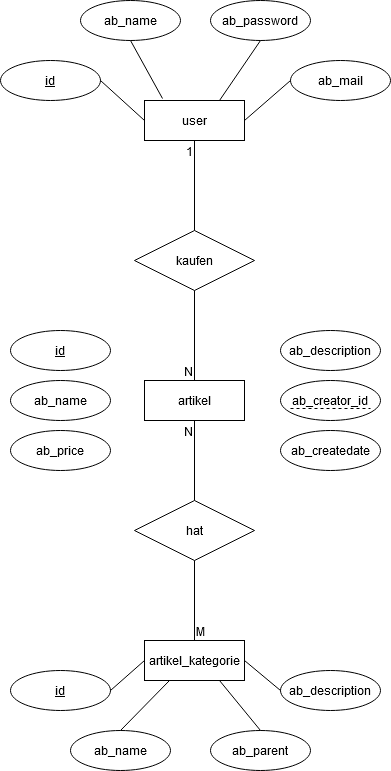

The diagram above was exported from draw.io. Its source (the exported page's mxGraphModel, read from the mxfile embedded in the PNG):
<mxGraphModel dx="1674" dy="726" grid="1" gridSize="10" guides="1" tooltips="1" connect="1" arrows="1" fold="1" page="1" pageScale="1" pageWidth="827" pageHeight="1169" math="0" shadow="0">
  <root>
    <mxCell id="0" />
    <mxCell id="1" parent="0" />
    <mxCell id="EFklvMlEAQQdZlzFkGEN-4" value="user" style="whiteSpace=wrap;html=1;align=center;" vertex="1" parent="1">
      <mxGeometry x="364" y="190" width="100" height="40" as="geometry" />
    </mxCell>
    <mxCell id="EFklvMlEAQQdZlzFkGEN-5" value="artikel" style="whiteSpace=wrap;html=1;align=center;" vertex="1" parent="1">
      <mxGeometry x="364" y="470" width="100" height="40" as="geometry" />
    </mxCell>
    <mxCell id="EFklvMlEAQQdZlzFkGEN-6" value="artikel_kategorie" style="whiteSpace=wrap;html=1;align=center;" vertex="1" parent="1">
      <mxGeometry x="364" y="730" width="100" height="40" as="geometry" />
    </mxCell>
    <mxCell id="EFklvMlEAQQdZlzFkGEN-7" value="&lt;u&gt;id&lt;/u&gt;" style="ellipse;whiteSpace=wrap;html=1;align=center;" vertex="1" parent="1">
      <mxGeometry x="220" y="150" width="100" height="40" as="geometry" />
    </mxCell>
    <mxCell id="EFklvMlEAQQdZlzFkGEN-8" value="ab_name" style="ellipse;whiteSpace=wrap;html=1;align=center;" vertex="1" parent="1">
      <mxGeometry x="300" y="90" width="100" height="40" as="geometry" />
    </mxCell>
    <mxCell id="EFklvMlEAQQdZlzFkGEN-9" value="ab_password" style="ellipse;whiteSpace=wrap;html=1;align=center;" vertex="1" parent="1">
      <mxGeometry x="430" y="90" width="100" height="40" as="geometry" />
    </mxCell>
    <mxCell id="EFklvMlEAQQdZlzFkGEN-10" value="ab_mail" style="ellipse;whiteSpace=wrap;html=1;align=center;" vertex="1" parent="1">
      <mxGeometry x="510" y="150" width="100" height="40" as="geometry" />
    </mxCell>
    <mxCell id="EFklvMlEAQQdZlzFkGEN-13" value="" style="endArrow=none;html=1;rounded=0;exitX=1;exitY=0.5;exitDx=0;exitDy=0;entryX=0;entryY=0.5;entryDx=0;entryDy=0;" edge="1" parent="1" source="EFklvMlEAQQdZlzFkGEN-7" target="EFklvMlEAQQdZlzFkGEN-4">
      <mxGeometry relative="1" as="geometry">
        <mxPoint x="330" y="370" as="sourcePoint" />
        <mxPoint x="350" y="160" as="targetPoint" />
      </mxGeometry>
    </mxCell>
    <mxCell id="EFklvMlEAQQdZlzFkGEN-14" value="" style="endArrow=none;html=1;rounded=0;exitX=0;exitY=0.5;exitDx=0;exitDy=0;entryX=1;entryY=0.5;entryDx=0;entryDy=0;" edge="1" parent="1" source="EFklvMlEAQQdZlzFkGEN-10" target="EFklvMlEAQQdZlzFkGEN-4">
      <mxGeometry relative="1" as="geometry">
        <mxPoint x="330" y="370" as="sourcePoint" />
        <mxPoint x="490" y="370" as="targetPoint" />
      </mxGeometry>
    </mxCell>
    <mxCell id="EFklvMlEAQQdZlzFkGEN-15" value="" style="endArrow=none;html=1;rounded=0;exitX=0.5;exitY=1;exitDx=0;exitDy=0;entryX=0.18;entryY=-0.05;entryDx=0;entryDy=0;entryPerimeter=0;" edge="1" parent="1" source="EFklvMlEAQQdZlzFkGEN-8" target="EFklvMlEAQQdZlzFkGEN-4">
      <mxGeometry relative="1" as="geometry">
        <mxPoint x="310" y="370" as="sourcePoint" />
        <mxPoint x="470" y="370" as="targetPoint" />
      </mxGeometry>
    </mxCell>
    <mxCell id="EFklvMlEAQQdZlzFkGEN-16" value="" style="endArrow=none;html=1;rounded=0;exitX=0.5;exitY=1;exitDx=0;exitDy=0;entryX=0.75;entryY=0;entryDx=0;entryDy=0;" edge="1" parent="1" source="EFklvMlEAQQdZlzFkGEN-9" target="EFklvMlEAQQdZlzFkGEN-4">
      <mxGeometry relative="1" as="geometry">
        <mxPoint x="430" y="160" as="sourcePoint" />
        <mxPoint x="590" y="160" as="targetPoint" />
      </mxGeometry>
    </mxCell>
    <mxCell id="EFklvMlEAQQdZlzFkGEN-17" value="kaufen" style="shape=rhombus;perimeter=rhombusPerimeter;whiteSpace=wrap;html=1;align=center;" vertex="1" parent="1">
      <mxGeometry x="354" y="320" width="120" height="60" as="geometry" />
    </mxCell>
    <mxCell id="EFklvMlEAQQdZlzFkGEN-20" value="" style="endArrow=none;html=1;rounded=0;entryX=0.5;entryY=1;entryDx=0;entryDy=0;exitX=0.5;exitY=0;exitDx=0;exitDy=0;" edge="1" parent="1" source="EFklvMlEAQQdZlzFkGEN-17" target="EFklvMlEAQQdZlzFkGEN-4">
      <mxGeometry relative="1" as="geometry">
        <mxPoint x="310" y="380" as="sourcePoint" />
        <mxPoint x="490" y="370" as="targetPoint" />
      </mxGeometry>
    </mxCell>
    <mxCell id="EFklvMlEAQQdZlzFkGEN-21" value="1" style="resizable=0;html=1;whiteSpace=wrap;align=right;verticalAlign=bottom;" connectable="0" vertex="1" parent="EFklvMlEAQQdZlzFkGEN-20">
      <mxGeometry x="1" relative="1" as="geometry">
        <mxPoint y="20" as="offset" />
      </mxGeometry>
    </mxCell>
    <mxCell id="EFklvMlEAQQdZlzFkGEN-22" value="" style="endArrow=none;html=1;rounded=0;entryX=0.5;entryY=0;entryDx=0;entryDy=0;exitX=0.5;exitY=1;exitDx=0;exitDy=0;" edge="1" parent="1" source="EFklvMlEAQQdZlzFkGEN-17" target="EFklvMlEAQQdZlzFkGEN-5">
      <mxGeometry relative="1" as="geometry">
        <mxPoint x="330" y="370" as="sourcePoint" />
        <mxPoint x="490" y="370" as="targetPoint" />
      </mxGeometry>
    </mxCell>
    <mxCell id="EFklvMlEAQQdZlzFkGEN-23" value="N" style="resizable=0;html=1;whiteSpace=wrap;align=right;verticalAlign=bottom;" connectable="0" vertex="1" parent="EFklvMlEAQQdZlzFkGEN-22">
      <mxGeometry x="1" relative="1" as="geometry" />
    </mxCell>
    <mxCell id="EFklvMlEAQQdZlzFkGEN-24" value="hat" style="shape=rhombus;perimeter=rhombusPerimeter;whiteSpace=wrap;html=1;align=center;" vertex="1" parent="1">
      <mxGeometry x="354" y="590" width="120" height="60" as="geometry" />
    </mxCell>
    <mxCell id="EFklvMlEAQQdZlzFkGEN-25" value="" style="endArrow=none;html=1;rounded=0;entryX=0.5;entryY=1;entryDx=0;entryDy=0;exitX=0.5;exitY=0;exitDx=0;exitDy=0;" edge="1" parent="1" source="EFklvMlEAQQdZlzFkGEN-24" target="EFklvMlEAQQdZlzFkGEN-5">
      <mxGeometry relative="1" as="geometry">
        <mxPoint x="330" y="460" as="sourcePoint" />
        <mxPoint x="490" y="460" as="targetPoint" />
      </mxGeometry>
    </mxCell>
    <mxCell id="EFklvMlEAQQdZlzFkGEN-26" value="N" style="resizable=0;html=1;whiteSpace=wrap;align=right;verticalAlign=bottom;" connectable="0" vertex="1" parent="EFklvMlEAQQdZlzFkGEN-25">
      <mxGeometry x="1" relative="1" as="geometry">
        <mxPoint y="20" as="offset" />
      </mxGeometry>
    </mxCell>
    <mxCell id="EFklvMlEAQQdZlzFkGEN-30" value="" style="endArrow=none;html=1;rounded=0;exitX=0.5;exitY=0;exitDx=0;exitDy=0;entryX=0.5;entryY=1;entryDx=0;entryDy=0;" edge="1" parent="1" source="EFklvMlEAQQdZlzFkGEN-6" target="EFklvMlEAQQdZlzFkGEN-24">
      <mxGeometry relative="1" as="geometry">
        <mxPoint x="330" y="460" as="sourcePoint" />
        <mxPoint x="490" y="460" as="targetPoint" />
      </mxGeometry>
    </mxCell>
    <mxCell id="EFklvMlEAQQdZlzFkGEN-31" value="M" style="resizable=0;html=1;whiteSpace=wrap;align=left;verticalAlign=bottom;" connectable="0" vertex="1" parent="EFklvMlEAQQdZlzFkGEN-30">
      <mxGeometry x="-1" relative="1" as="geometry" />
    </mxCell>
    <mxCell id="EFklvMlEAQQdZlzFkGEN-33" value="&lt;u&gt;id&lt;/u&gt;" style="ellipse;whiteSpace=wrap;html=1;align=center;" vertex="1" parent="1">
      <mxGeometry x="230" y="760" width="100" height="40" as="geometry" />
    </mxCell>
    <mxCell id="EFklvMlEAQQdZlzFkGEN-34" value="ab_name" style="ellipse;whiteSpace=wrap;html=1;align=center;" vertex="1" parent="1">
      <mxGeometry x="290" y="820" width="100" height="40" as="geometry" />
    </mxCell>
    <mxCell id="EFklvMlEAQQdZlzFkGEN-35" value="ab_parent" style="ellipse;whiteSpace=wrap;html=1;align=center;" vertex="1" parent="1">
      <mxGeometry x="430" y="820" width="100" height="40" as="geometry" />
    </mxCell>
    <mxCell id="EFklvMlEAQQdZlzFkGEN-36" value="ab_description" style="ellipse;whiteSpace=wrap;html=1;align=center;" vertex="1" parent="1">
      <mxGeometry x="500" y="760" width="100" height="40" as="geometry" />
    </mxCell>
    <mxCell id="EFklvMlEAQQdZlzFkGEN-37" value="" style="endArrow=none;html=1;rounded=0;exitX=1;exitY=0.5;exitDx=0;exitDy=0;entryX=0;entryY=0.5;entryDx=0;entryDy=0;" edge="1" parent="1" source="EFklvMlEAQQdZlzFkGEN-33" target="EFklvMlEAQQdZlzFkGEN-6">
      <mxGeometry relative="1" as="geometry">
        <mxPoint x="330" y="640" as="sourcePoint" />
        <mxPoint x="490" y="640" as="targetPoint" />
      </mxGeometry>
    </mxCell>
    <mxCell id="EFklvMlEAQQdZlzFkGEN-39" value="" style="endArrow=none;html=1;rounded=0;exitX=1;exitY=0.5;exitDx=0;exitDy=0;entryX=0;entryY=0.5;entryDx=0;entryDy=0;" edge="1" parent="1" source="EFklvMlEAQQdZlzFkGEN-6" target="EFklvMlEAQQdZlzFkGEN-36">
      <mxGeometry relative="1" as="geometry">
        <mxPoint x="520" y="720" as="sourcePoint" />
        <mxPoint x="680" y="720" as="targetPoint" />
      </mxGeometry>
    </mxCell>
    <mxCell id="EFklvMlEAQQdZlzFkGEN-40" value="" style="endArrow=none;html=1;rounded=0;exitX=0.5;exitY=0;exitDx=0;exitDy=0;entryX=0.25;entryY=1;entryDx=0;entryDy=0;" edge="1" parent="1" source="EFklvMlEAQQdZlzFkGEN-34" target="EFklvMlEAQQdZlzFkGEN-6">
      <mxGeometry relative="1" as="geometry">
        <mxPoint x="100" y="840" as="sourcePoint" />
        <mxPoint x="260" y="840" as="targetPoint" />
      </mxGeometry>
    </mxCell>
    <mxCell id="EFklvMlEAQQdZlzFkGEN-41" value="" style="endArrow=none;html=1;rounded=0;exitX=0.5;exitY=0;exitDx=0;exitDy=0;entryX=0.75;entryY=1;entryDx=0;entryDy=0;" edge="1" parent="1" source="EFklvMlEAQQdZlzFkGEN-35" target="EFklvMlEAQQdZlzFkGEN-6">
      <mxGeometry relative="1" as="geometry">
        <mxPoint x="340" y="900" as="sourcePoint" />
        <mxPoint x="500" y="900" as="targetPoint" />
      </mxGeometry>
    </mxCell>
    <mxCell id="EFklvMlEAQQdZlzFkGEN-42" value="&lt;u&gt;id&lt;/u&gt;" style="ellipse;whiteSpace=wrap;html=1;align=center;" vertex="1" parent="1">
      <mxGeometry x="230" y="420" width="100" height="40" as="geometry" />
    </mxCell>
    <mxCell id="EFklvMlEAQQdZlzFkGEN-43" value="ab_name" style="ellipse;whiteSpace=wrap;html=1;align=center;" vertex="1" parent="1">
      <mxGeometry x="230" y="470" width="100" height="40" as="geometry" />
    </mxCell>
    <mxCell id="EFklvMlEAQQdZlzFkGEN-44" value="ab_price" style="ellipse;whiteSpace=wrap;html=1;align=center;" vertex="1" parent="1">
      <mxGeometry x="230" y="520" width="100" height="40" as="geometry" />
    </mxCell>
    <mxCell id="EFklvMlEAQQdZlzFkGEN-45" value="ab_description" style="ellipse;whiteSpace=wrap;html=1;align=center;" vertex="1" parent="1">
      <mxGeometry x="500" y="420" width="100" height="40" as="geometry" />
    </mxCell>
    <mxCell id="EFklvMlEAQQdZlzFkGEN-46" value="&lt;span&gt;ab_creator_id&lt;/span&gt;" style="ellipse;whiteSpace=wrap;html=1;align=center;fontStyle=0" vertex="1" parent="1">
      <mxGeometry x="500" y="470" width="100" height="40" as="geometry" />
    </mxCell>
    <mxCell id="EFklvMlEAQQdZlzFkGEN-47" value="ab_createdate" style="ellipse;whiteSpace=wrap;html=1;align=center;" vertex="1" parent="1">
      <mxGeometry x="500" y="520" width="100" height="40" as="geometry" />
    </mxCell>
    <mxCell id="EFklvMlEAQQdZlzFkGEN-48" value="" style="endArrow=none;dashed=1;html=1;rounded=0;fontStyle=0;endSize=10;startSize=10;jumpSize=10;" edge="1" parent="1">
      <mxGeometry width="50" height="50" relative="1" as="geometry">
        <mxPoint x="510" y="498" as="sourcePoint" />
        <mxPoint x="590" y="498" as="targetPoint" />
        <Array as="points" />
      </mxGeometry>
    </mxCell>
  </root>
</mxGraphModel>